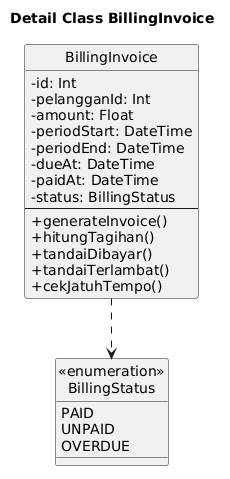

The diagram above was rendered by PlantUML. Its source (embedded in the PNG):
@startuml
title Detail Class BillingInvoice

skinparam classAttributeIconSize 0
hide circle

class BillingInvoice {
  - id: Int
  - pelangganId: Int
  - amount: Float
  - periodStart: DateTime
  - periodEnd: DateTime
  - dueAt: DateTime
  - paidAt: DateTime
  - status: BillingStatus
  --
  + generateInvoice()
  + hitungTagihan()
  + tandaiDibayar()
  + tandaiTerlambat()
  + cekJatuhTempo()
}

class "«enumeration»\nBillingStatus" as BillingStatus {
  PAID
  UNPAID
  OVERDUE
}

BillingInvoice ..> BillingStatus
@enduml